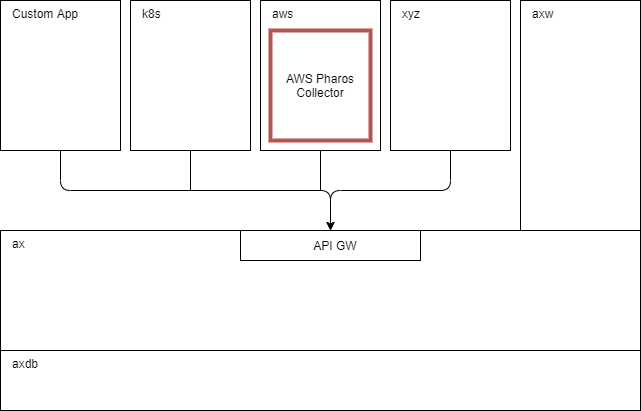

The diagram above was exported from draw.io. Its source (the exported page's mxGraphModel, read from the mxfile embedded in the PNG):
<mxGraphModel dx="566" dy="391" grid="1" gridSize="10" guides="1" tooltips="1" connect="1" arrows="1" fold="1" page="1" pageScale="1" pageWidth="827" pageHeight="1169" math="0" shadow="0">
  <root>
    <mxCell id="0" />
    <mxCell id="1" parent="0" />
    <mxCell id="VJUG2HOBosOa-ognGQad-1" value="k8s" style="rounded=0;html=1;labelPosition=center;verticalLabelPosition=middle;align=left;verticalAlign=top;spacingLeft=10;whiteSpace=wrap;" vertex="1" parent="1">
      <mxGeometry x="130" y="50" width="120" height="150" as="geometry" />
    </mxCell>
    <mxCell id="VJUG2HOBosOa-ognGQad-2" value="aws" style="rounded=0;html=1;labelPosition=center;verticalLabelPosition=middle;align=left;verticalAlign=top;spacingLeft=10;whiteSpace=wrap;" vertex="1" parent="1">
      <mxGeometry x="260" y="50" width="120" height="150" as="geometry" />
    </mxCell>
    <mxCell id="VJUG2HOBosOa-ognGQad-3" value="xyz" style="rounded=0;html=1;labelPosition=center;verticalLabelPosition=middle;align=left;verticalAlign=top;spacingLeft=10;whiteSpace=wrap;" vertex="1" parent="1">
      <mxGeometry x="390" y="50" width="120" height="150" as="geometry" />
    </mxCell>
    <mxCell id="VJUG2HOBosOa-ognGQad-4" value="axw" style="rounded=0;html=1;labelPosition=center;verticalLabelPosition=middle;align=left;verticalAlign=top;spacingLeft=10;whiteSpace=wrap;" vertex="1" parent="1">
      <mxGeometry x="520" y="50" width="120" height="230" as="geometry" />
    </mxCell>
    <mxCell id="VJUG2HOBosOa-ognGQad-5" value="Custom App" style="rounded=0;labelPosition=center;verticalLabelPosition=middle;align=left;verticalAlign=top;spacingLeft=10;" vertex="1" parent="1">
      <mxGeometry y="50" width="120" height="150" as="geometry" />
    </mxCell>
    <mxCell id="VJUG2HOBosOa-ognGQad-6" value="ax" style="rounded=0;html=1;labelPosition=center;verticalLabelPosition=middle;align=left;verticalAlign=top;spacingLeft=10;whiteSpace=wrap;" vertex="1" parent="1">
      <mxGeometry y="280" width="640" height="120" as="geometry" />
    </mxCell>
    <mxCell id="VJUG2HOBosOa-ognGQad-7" value="axdb" style="rounded=0;html=1;labelPosition=center;verticalLabelPosition=middle;align=left;verticalAlign=top;spacingLeft=10;whiteSpace=wrap;" vertex="1" parent="1">
      <mxGeometry y="400" width="640" height="60" as="geometry" />
    </mxCell>
    <mxCell id="VJUG2HOBosOa-ognGQad-8" value="API GW" style="rounded=0;html=1;spacingLeft=10;labelPosition=center;verticalLabelPosition=middle;align=center;verticalAlign=middle;whiteSpace=wrap;" vertex="1" parent="1">
      <mxGeometry x="240" y="280" width="180" height="30" as="geometry" />
    </mxCell>
    <mxCell id="VJUG2HOBosOa-ognGQad-9" value="AWS Pharos Collector" style="rounded=0;whiteSpace=wrap;html=1;align=center;fillColor=#FFFFFF;strokeColor=#b85450;gradientColor=#ffffff;strokeWidth=4;" vertex="1" parent="1">
      <mxGeometry x="270" y="80" width="100" height="110" as="geometry" />
    </mxCell>
    <mxCell id="VJUG2HOBosOa-ognGQad-10" value="" style="endArrow=classic;html=1;exitX=0.5;exitY=1;exitDx=0;exitDy=0;entryX=0.5;entryY=0;entryDx=0;entryDy=0;" edge="1" parent="1" source="VJUG2HOBosOa-ognGQad-5" target="VJUG2HOBosOa-ognGQad-8">
      <mxGeometry width="50" height="50" relative="1" as="geometry">
        <mxPoint x="190" y="250" as="sourcePoint" />
        <mxPoint x="240" y="200" as="targetPoint" />
        <Array as="points">
          <mxPoint x="60" y="240" />
          <mxPoint x="330" y="240" />
        </Array>
      </mxGeometry>
    </mxCell>
    <mxCell id="VJUG2HOBosOa-ognGQad-12" value="" style="endArrow=none;html=1;entryX=0.5;entryY=1;entryDx=0;entryDy=0;" edge="1" parent="1" target="VJUG2HOBosOa-ognGQad-1">
      <mxGeometry width="50" height="50" relative="1" as="geometry">
        <mxPoint x="190" y="240" as="sourcePoint" />
        <mxPoint x="240" y="200" as="targetPoint" />
      </mxGeometry>
    </mxCell>
    <mxCell id="VJUG2HOBosOa-ognGQad-13" value="" style="endArrow=classic;html=1;exitX=0.5;exitY=1;exitDx=0;exitDy=0;entryX=0.5;entryY=0;entryDx=0;entryDy=0;" edge="1" parent="1" source="VJUG2HOBosOa-ognGQad-3" target="VJUG2HOBosOa-ognGQad-8">
      <mxGeometry width="50" height="50" relative="1" as="geometry">
        <mxPoint x="270" y="260" as="sourcePoint" />
        <mxPoint x="320" y="210" as="targetPoint" />
        <Array as="points">
          <mxPoint x="450" y="240" />
          <mxPoint x="330" y="240" />
        </Array>
      </mxGeometry>
    </mxCell>
    <mxCell id="VJUG2HOBosOa-ognGQad-14" value="" style="endArrow=none;html=1;entryX=0.5;entryY=1;entryDx=0;entryDy=0;" edge="1" parent="1" target="VJUG2HOBosOa-ognGQad-2">
      <mxGeometry width="50" height="50" relative="1" as="geometry">
        <mxPoint x="320" y="240" as="sourcePoint" />
        <mxPoint x="320" y="210" as="targetPoint" />
      </mxGeometry>
    </mxCell>
  </root>
</mxGraphModel>